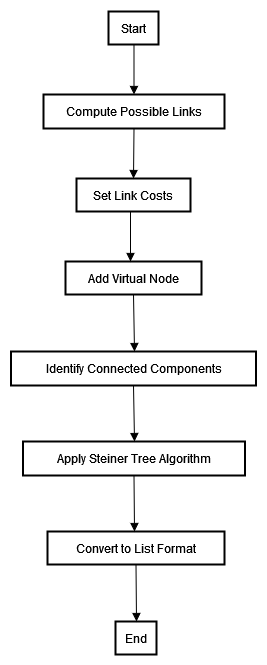

The diagram above was exported from draw.io. Its source (the exported page's mxGraphModel, read from the mxfile embedded in the PNG):
<mxGraphModel dx="1050" dy="557" grid="1" gridSize="10" guides="1" tooltips="1" connect="1" arrows="1" fold="1" page="1" pageScale="1" pageWidth="1400" pageHeight="850" math="0" shadow="0">
  <root>
    <mxCell id="0" />
    <mxCell id="1" parent="0" />
    <mxCell id="zquxYQY2a1ZjUI1yrhNs-4" value="Start" style="whiteSpace=wrap;strokeWidth=2;" vertex="1" parent="1">
      <mxGeometry x="348" y="20" width="50" height="33" as="geometry" />
    </mxCell>
    <mxCell id="zquxYQY2a1ZjUI1yrhNs-5" value="Compute Possible Links" style="whiteSpace=wrap;strokeWidth=2;" vertex="1" parent="1">
      <mxGeometry x="283" y="103" width="181" height="34" as="geometry" />
    </mxCell>
    <mxCell id="zquxYQY2a1ZjUI1yrhNs-6" value="Set Link Costs" style="whiteSpace=wrap;strokeWidth=2;" vertex="1" parent="1">
      <mxGeometry x="316" y="187" width="114" height="33" as="geometry" />
    </mxCell>
    <mxCell id="zquxYQY2a1ZjUI1yrhNs-7" value="Add Virtual Node" style="whiteSpace=wrap;strokeWidth=2;" vertex="1" parent="1">
      <mxGeometry x="305" y="270" width="136" height="33" as="geometry" />
    </mxCell>
    <mxCell id="zquxYQY2a1ZjUI1yrhNs-8" value="Identify Connected Components" style="whiteSpace=wrap;strokeWidth=2;" vertex="1" parent="1">
      <mxGeometry x="250.5" y="360" width="245" height="34" as="geometry" />
    </mxCell>
    <mxCell id="zquxYQY2a1ZjUI1yrhNs-9" value="Apply Steiner Tree Algorithm" style="whiteSpace=wrap;strokeWidth=2;" vertex="1" parent="1">
      <mxGeometry x="262.5" y="450" width="222" height="34" as="geometry" />
    </mxCell>
    <mxCell id="zquxYQY2a1ZjUI1yrhNs-10" value="Convert to List Format" style="whiteSpace=wrap;strokeWidth=2;" vertex="1" parent="1">
      <mxGeometry x="287" y="540" width="177" height="33" as="geometry" />
    </mxCell>
    <mxCell id="zquxYQY2a1ZjUI1yrhNs-11" value="End" style="whiteSpace=wrap;strokeWidth=2;" vertex="1" parent="1">
      <mxGeometry x="355" y="630" width="41" height="33" as="geometry" />
    </mxCell>
    <mxCell id="zquxYQY2a1ZjUI1yrhNs-12" value="" style="curved=1;startArrow=none;endArrow=block;exitX=0.51;exitY=1.01;entryX=0.5;entryY=0.01;rounded=0;" edge="1" parent="1" source="zquxYQY2a1ZjUI1yrhNs-4" target="zquxYQY2a1ZjUI1yrhNs-5">
      <mxGeometry relative="1" as="geometry">
        <Array as="points" />
      </mxGeometry>
    </mxCell>
    <mxCell id="zquxYQY2a1ZjUI1yrhNs-13" value="" style="curved=1;startArrow=none;endArrow=block;exitX=0.5;exitY=1;entryX=0.5;entryY=0;rounded=0;" edge="1" parent="1" source="zquxYQY2a1ZjUI1yrhNs-5" target="zquxYQY2a1ZjUI1yrhNs-6">
      <mxGeometry relative="1" as="geometry">
        <Array as="points" />
      </mxGeometry>
    </mxCell>
    <mxCell id="zquxYQY2a1ZjUI1yrhNs-14" value="" style="curved=1;startArrow=none;endArrow=block;exitX=0.5;exitY=1;rounded=0;exitDx=0;exitDy=0;" edge="1" parent="1">
      <mxGeometry relative="1" as="geometry">
        <Array as="points" />
        <mxPoint x="370" y="220" as="sourcePoint" />
        <mxPoint x="370" y="270" as="targetPoint" />
      </mxGeometry>
    </mxCell>
    <mxCell id="zquxYQY2a1ZjUI1yrhNs-15" value="" style="curved=1;startArrow=none;endArrow=block;exitX=0.5;exitY=1.02;rounded=0;" edge="1" parent="1" source="zquxYQY2a1ZjUI1yrhNs-7">
      <mxGeometry relative="1" as="geometry">
        <Array as="points" />
        <mxPoint x="374" y="360" as="targetPoint" />
      </mxGeometry>
    </mxCell>
    <mxCell id="zquxYQY2a1ZjUI1yrhNs-16" value="" style="curved=1;startArrow=none;endArrow=block;exitX=0.5;exitY=0.98;rounded=0;" edge="1" parent="1" source="zquxYQY2a1ZjUI1yrhNs-8">
      <mxGeometry relative="1" as="geometry">
        <Array as="points" />
        <mxPoint x="374" y="450" as="targetPoint" />
      </mxGeometry>
    </mxCell>
    <mxCell id="zquxYQY2a1ZjUI1yrhNs-17" value="" style="curved=1;startArrow=none;endArrow=block;exitX=0.5;exitY=1;rounded=0;" edge="1" parent="1" source="zquxYQY2a1ZjUI1yrhNs-9">
      <mxGeometry relative="1" as="geometry">
        <Array as="points" />
        <mxPoint x="374" y="540" as="targetPoint" />
      </mxGeometry>
    </mxCell>
    <mxCell id="zquxYQY2a1ZjUI1yrhNs-18" value="" style="curved=1;startArrow=none;endArrow=block;exitX=0.5;exitY=1.01;rounded=0;" edge="1" parent="1" source="zquxYQY2a1ZjUI1yrhNs-10">
      <mxGeometry relative="1" as="geometry">
        <Array as="points" />
        <mxPoint x="376" y="630" as="targetPoint" />
      </mxGeometry>
    </mxCell>
  </root>
</mxGraphModel>